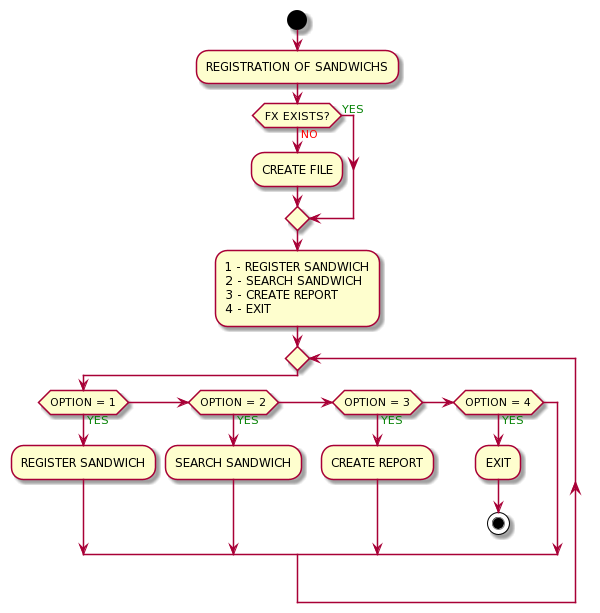

The diagram above was rendered by PlantUML. Its source (embedded in the PNG):
@startuml
START 
:REGISTRATION OF SANDWICHS;
IF (FX EXISTS?) THEN (<COLOR:RED>NO)
    :CREATE FILE;
ELSE (<COLOR:GREEN>YES)
ENDIF
:1 - REGISTER SANDWICH
2 - SEARCH SANDWICH
3 - CREATE REPORT
4 - EXIT;
REPEAT
IF (OPTION = 1) THEN (<COLOR:GREEN>YES)
    :REGISTER SANDWICH;
    ELSEIF (OPTION = 2) THEN (<COLOR:GREEN>YES)
        :SEARCH SANDWICH;
    ELSEIF (OPTION = 3) THEN (<COLOR:GREEN>YES)
        :CREATE REPORT; 
    ELSEIF (OPTION = 4) THEN (<COLOR:GREEN>YES)
        :EXIT;
        STOP
    ELSE
ENDIF
@enduml